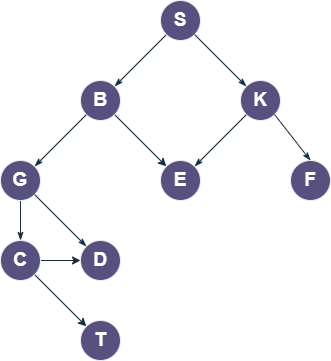

The diagram above was exported from draw.io. Its source (the exported page's mxGraphModel, read from the mxfile embedded in the PNG):
<mxGraphModel dx="1434" dy="827" grid="1" gridSize="10" guides="1" tooltips="1" connect="1" arrows="1" fold="1" page="1" pageScale="1" pageWidth="850" pageHeight="1100" math="0" shadow="0">
  <root>
    <mxCell id="YvlE1mDxIwegAzKHmaB_-0" />
    <mxCell id="YvlE1mDxIwegAzKHmaB_-1" parent="YvlE1mDxIwegAzKHmaB_-0" />
    <mxCell id="YvlE1mDxIwegAzKHmaB_-4" style="rounded=0;orthogonalLoop=1;jettySize=auto;html=1;exitX=0;exitY=1;exitDx=0;exitDy=0;entryX=1;entryY=0;entryDx=0;entryDy=0;fontSize=19;endArrow=classicThin;endFill=1;strokeColor=#182E3E;fontColor=default;labelBackgroundColor=none;" edge="1" parent="YvlE1mDxIwegAzKHmaB_-1" source="YvlE1mDxIwegAzKHmaB_-5" target="YvlE1mDxIwegAzKHmaB_-6">
      <mxGeometry relative="1" as="geometry" />
    </mxCell>
    <mxCell id="YvlE1mDxIwegAzKHmaB_-5" value="&lt;font style=&quot;font-size: 19px;&quot;&gt;&lt;b&gt;S&lt;/b&gt;&lt;/font&gt;" style="ellipse;whiteSpace=wrap;html=1;aspect=fixed;fillColor=#56517E;strokeColor=#EEEEEE;fontColor=#FFFFFF;labelBackgroundColor=none;" vertex="1" parent="YvlE1mDxIwegAzKHmaB_-1">
      <mxGeometry x="380" y="140" width="40" height="40" as="geometry" />
    </mxCell>
    <mxCell id="i0NZp4vwbo2iYxyOYMvs-0" style="edgeStyle=none;rounded=0;orthogonalLoop=1;jettySize=auto;html=1;exitX=1;exitY=1;exitDx=0;exitDy=0;entryX=0;entryY=0;entryDx=0;entryDy=0;strokeColor=#182E3E;startArrow=none;startFill=0;labelBackgroundColor=none;fontColor=default;" edge="1" parent="YvlE1mDxIwegAzKHmaB_-1" source="YvlE1mDxIwegAzKHmaB_-6" target="YvlE1mDxIwegAzKHmaB_-14">
      <mxGeometry relative="1" as="geometry" />
    </mxCell>
    <mxCell id="YvlE1mDxIwegAzKHmaB_-6" value="&lt;font style=&quot;font-size: 19px;&quot;&gt;&lt;b&gt;B&lt;/b&gt;&lt;/font&gt;" style="ellipse;whiteSpace=wrap;html=1;aspect=fixed;fillColor=#56517E;strokeColor=#EEEEEE;fontColor=#FFFFFF;labelBackgroundColor=none;" vertex="1" parent="YvlE1mDxIwegAzKHmaB_-1">
      <mxGeometry x="300" y="220" width="40" height="40" as="geometry" />
    </mxCell>
    <mxCell id="YvlE1mDxIwegAzKHmaB_-7" value="&lt;font style=&quot;font-size: 19px;&quot;&gt;&lt;b&gt;K&lt;/b&gt;&lt;/font&gt;" style="ellipse;whiteSpace=wrap;html=1;aspect=fixed;fillColor=#56517E;strokeColor=#EEEEEE;fontColor=#FFFFFF;labelBackgroundColor=none;" vertex="1" parent="YvlE1mDxIwegAzKHmaB_-1">
      <mxGeometry x="460" y="220" width="40" height="40" as="geometry" />
    </mxCell>
    <mxCell id="YvlE1mDxIwegAzKHmaB_-8" style="edgeStyle=orthogonalEdgeStyle;rounded=0;orthogonalLoop=1;jettySize=auto;html=1;exitX=0.5;exitY=1;exitDx=0;exitDy=0;entryX=0.5;entryY=0;entryDx=0;entryDy=0;endArrow=classicThin;endFill=1;labelBackgroundColor=none;strokeColor=#182E3E;fontColor=default;" edge="1" parent="YvlE1mDxIwegAzKHmaB_-1" source="YvlE1mDxIwegAzKHmaB_-9" target="YvlE1mDxIwegAzKHmaB_-10">
      <mxGeometry relative="1" as="geometry" />
    </mxCell>
    <mxCell id="YvlE1mDxIwegAzKHmaB_-9" value="&lt;font style=&quot;font-size: 19px;&quot;&gt;&lt;b&gt;G&lt;/b&gt;&lt;/font&gt;" style="ellipse;whiteSpace=wrap;html=1;aspect=fixed;fillColor=#56517E;strokeColor=#EEEEEE;fontColor=#FFFFFF;labelBackgroundColor=none;" vertex="1" parent="YvlE1mDxIwegAzKHmaB_-1">
      <mxGeometry x="220" y="300" width="40" height="40" as="geometry" />
    </mxCell>
    <mxCell id="i0NZp4vwbo2iYxyOYMvs-1" style="edgeStyle=none;rounded=0;orthogonalLoop=1;jettySize=auto;html=1;exitX=1;exitY=0.5;exitDx=0;exitDy=0;strokeColor=#182E3E;startArrow=none;startFill=0;labelBackgroundColor=none;fontColor=default;" edge="1" parent="YvlE1mDxIwegAzKHmaB_-1" source="YvlE1mDxIwegAzKHmaB_-10" target="YvlE1mDxIwegAzKHmaB_-12">
      <mxGeometry relative="1" as="geometry" />
    </mxCell>
    <mxCell id="i0NZp4vwbo2iYxyOYMvs-2" style="edgeStyle=none;rounded=0;orthogonalLoop=1;jettySize=auto;html=1;exitX=1;exitY=1;exitDx=0;exitDy=0;strokeColor=#182E3E;startArrow=none;startFill=0;entryX=0;entryY=0;entryDx=0;entryDy=0;labelBackgroundColor=none;fontColor=default;" edge="1" parent="YvlE1mDxIwegAzKHmaB_-1" source="YvlE1mDxIwegAzKHmaB_-10" target="YvlE1mDxIwegAzKHmaB_-11">
      <mxGeometry relative="1" as="geometry">
        <mxPoint x="380" y="510" as="targetPoint" />
      </mxGeometry>
    </mxCell>
    <mxCell id="YvlE1mDxIwegAzKHmaB_-10" value="&lt;font style=&quot;font-size: 19px;&quot;&gt;&lt;b&gt;C&lt;/b&gt;&lt;/font&gt;" style="ellipse;whiteSpace=wrap;html=1;aspect=fixed;fillColor=#56517E;strokeColor=#EEEEEE;fontColor=#FFFFFF;labelBackgroundColor=none;" vertex="1" parent="YvlE1mDxIwegAzKHmaB_-1">
      <mxGeometry x="220" y="380" width="40" height="40" as="geometry" />
    </mxCell>
    <mxCell id="YvlE1mDxIwegAzKHmaB_-11" value="&lt;font style=&quot;font-size: 19px;&quot;&gt;&lt;b&gt;T&lt;/b&gt;&lt;/font&gt;" style="ellipse;whiteSpace=wrap;html=1;aspect=fixed;fillColor=#56517E;strokeColor=#EEEEEE;fontColor=#FFFFFF;labelBackgroundColor=none;" vertex="1" parent="YvlE1mDxIwegAzKHmaB_-1">
      <mxGeometry x="300" y="460" width="40" height="40" as="geometry" />
    </mxCell>
    <mxCell id="YvlE1mDxIwegAzKHmaB_-12" value="&lt;font style=&quot;font-size: 19px;&quot;&gt;&lt;b&gt;D&lt;/b&gt;&lt;/font&gt;" style="ellipse;whiteSpace=wrap;html=1;aspect=fixed;fillColor=#56517E;strokeColor=#EEEEEE;fontColor=#FFFFFF;labelBackgroundColor=none;" vertex="1" parent="YvlE1mDxIwegAzKHmaB_-1">
      <mxGeometry x="300" y="380" width="40" height="40" as="geometry" />
    </mxCell>
    <mxCell id="YvlE1mDxIwegAzKHmaB_-14" value="&lt;font style=&quot;font-size: 19px;&quot;&gt;&lt;b&gt;E&lt;/b&gt;&lt;/font&gt;" style="ellipse;whiteSpace=wrap;html=1;aspect=fixed;fillColor=#56517E;strokeColor=#EEEEEE;fontColor=#FFFFFF;labelBackgroundColor=none;" vertex="1" parent="YvlE1mDxIwegAzKHmaB_-1">
      <mxGeometry x="380" y="300" width="40" height="40" as="geometry" />
    </mxCell>
    <mxCell id="YvlE1mDxIwegAzKHmaB_-17" value="&lt;font style=&quot;font-size: 19px;&quot;&gt;&lt;b&gt;F&lt;/b&gt;&lt;/font&gt;" style="ellipse;whiteSpace=wrap;html=1;aspect=fixed;fillColor=#56517E;strokeColor=#EEEEEE;fontColor=#FFFFFF;labelBackgroundColor=none;" vertex="1" parent="YvlE1mDxIwegAzKHmaB_-1">
      <mxGeometry x="510" y="300" width="40" height="40" as="geometry" />
    </mxCell>
    <mxCell id="YvlE1mDxIwegAzKHmaB_-21" style="rounded=0;orthogonalLoop=1;jettySize=auto;html=1;exitX=1;exitY=1;exitDx=0;exitDy=0;fontSize=19;endArrow=classicThin;endFill=1;strokeColor=#182E3E;fontColor=default;entryX=0;entryY=0;entryDx=0;entryDy=0;labelBackgroundColor=none;" edge="1" parent="YvlE1mDxIwegAzKHmaB_-1" source="YvlE1mDxIwegAzKHmaB_-5" target="YvlE1mDxIwegAzKHmaB_-7">
      <mxGeometry relative="1" as="geometry">
        <mxPoint x="395.85786437626894" y="224.14213562373106" as="sourcePoint" />
        <mxPoint x="490" y="190" as="targetPoint" />
      </mxGeometry>
    </mxCell>
    <mxCell id="YvlE1mDxIwegAzKHmaB_-22" style="rounded=0;orthogonalLoop=1;jettySize=auto;html=1;exitX=0;exitY=1;exitDx=0;exitDy=0;entryX=1;entryY=0;entryDx=0;entryDy=0;fontSize=19;endArrow=classicThin;endFill=1;strokeColor=#182E3E;fontColor=default;labelBackgroundColor=none;" edge="1" parent="YvlE1mDxIwegAzKHmaB_-1" source="YvlE1mDxIwegAzKHmaB_-6" target="YvlE1mDxIwegAzKHmaB_-9">
      <mxGeometry relative="1" as="geometry">
        <mxPoint x="405.85786437626894" y="234.14213562373106" as="sourcePoint" />
        <mxPoint x="354.14213562373106" y="245.85786437626894" as="targetPoint" />
      </mxGeometry>
    </mxCell>
    <mxCell id="YvlE1mDxIwegAzKHmaB_-23" style="rounded=0;orthogonalLoop=1;jettySize=auto;html=1;exitX=1;exitY=1;exitDx=0;exitDy=0;fontSize=19;endArrow=classicThin;endFill=1;strokeColor=#182E3E;fontColor=default;entryX=0;entryY=0;entryDx=0;entryDy=0;labelBackgroundColor=none;" edge="1" parent="YvlE1mDxIwegAzKHmaB_-1" source="YvlE1mDxIwegAzKHmaB_-9" target="YvlE1mDxIwegAzKHmaB_-12">
      <mxGeometry relative="1" as="geometry">
        <mxPoint x="250" y="430" as="sourcePoint" />
        <mxPoint x="330" y="360" as="targetPoint" />
      </mxGeometry>
    </mxCell>
    <mxCell id="YvlE1mDxIwegAzKHmaB_-24" style="rounded=0;orthogonalLoop=1;jettySize=auto;html=1;exitX=0;exitY=1;exitDx=0;exitDy=0;fontSize=19;endArrow=classicThin;endFill=1;strokeColor=#182E3E;entryX=1;entryY=0;entryDx=0;entryDy=0;fontColor=default;labelBackgroundColor=none;" edge="1" parent="YvlE1mDxIwegAzKHmaB_-1" source="YvlE1mDxIwegAzKHmaB_-7" target="YvlE1mDxIwegAzKHmaB_-14">
      <mxGeometry relative="1" as="geometry">
        <mxPoint x="315.85786437626894" y="395.85786437626894" as="sourcePoint" />
        <mxPoint x="264.14213562373106" y="344.14213562373106" as="targetPoint" />
      </mxGeometry>
    </mxCell>
    <mxCell id="YvlE1mDxIwegAzKHmaB_-25" style="rounded=0;orthogonalLoop=1;jettySize=auto;html=1;exitX=1;exitY=1;exitDx=0;exitDy=0;fontSize=19;endArrow=classicThin;endFill=1;strokeColor=#182E3E;entryX=0.5;entryY=0;entryDx=0;entryDy=0;fontColor=default;labelBackgroundColor=none;" edge="1" parent="YvlE1mDxIwegAzKHmaB_-1" source="YvlE1mDxIwegAzKHmaB_-7" target="YvlE1mDxIwegAzKHmaB_-17">
      <mxGeometry relative="1" as="geometry">
        <mxPoint x="475.85786437626894" y="264.14213562373106" as="sourcePoint" />
        <mxPoint x="424.14213562373106" y="315.85786437626894" as="targetPoint" />
      </mxGeometry>
    </mxCell>
  </root>
</mxGraphModel>